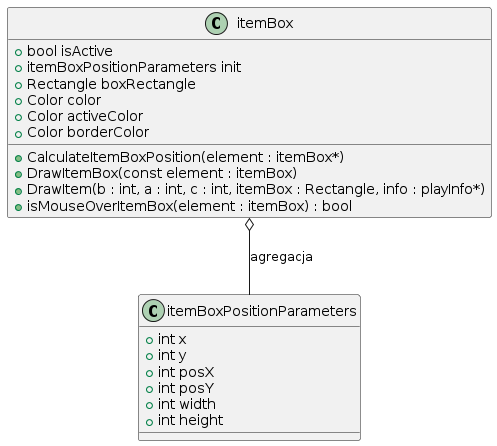

The diagram above was rendered by PlantUML. Its source (embedded in the PNG):
@startuml
class itemBox {
  +bool isActive
  +itemBoxPositionParameters init
  +Rectangle boxRectangle
  +Color color
  +Color activeColor
  +Color borderColor
  +CalculateItemBoxPosition(element : itemBox*)
  +DrawItemBox(const element : itemBox)
  +DrawItem(b : int, a : int, c : int, itemBox : Rectangle, info : playInfo*)
  +isMouseOverItemBox(element : itemBox) : bool
}

class itemBoxPositionParameters {
  +int x
  +int y
  +int posX
  +int posY
  +int width
  +int height
}

itemBox o-- itemBoxPositionParameters : agregacja
@enduml